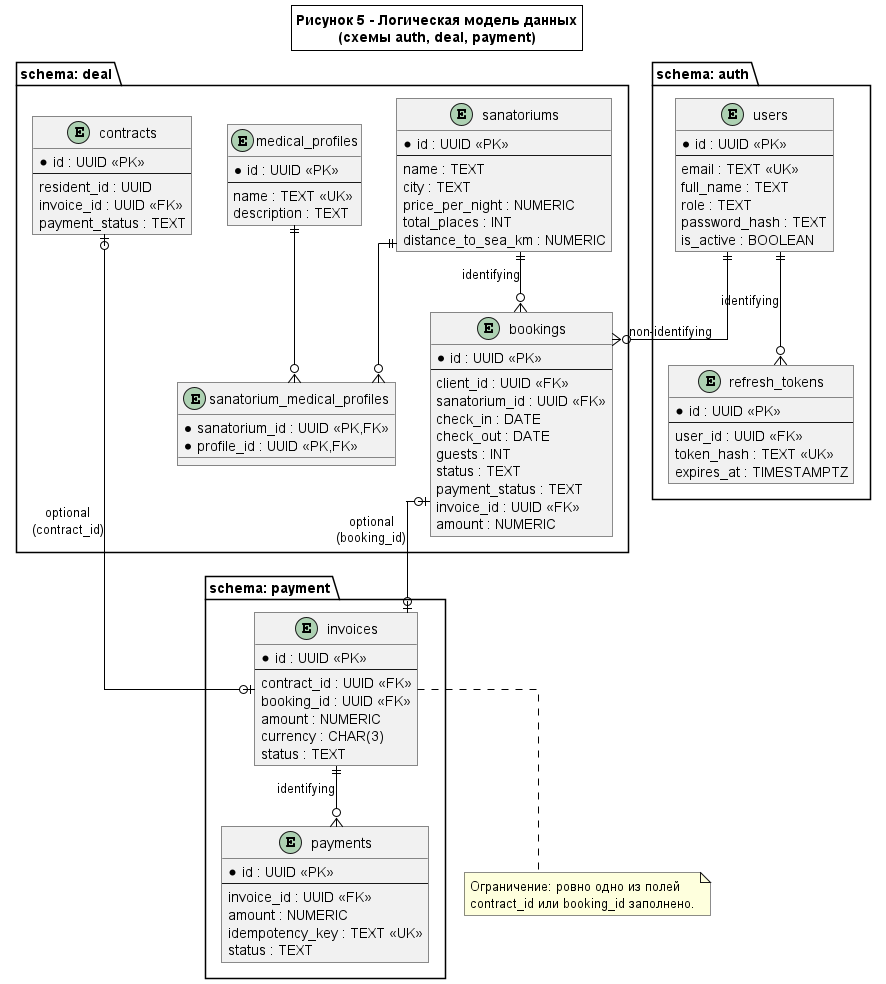

The diagram above was rendered by PlantUML. Its source (embedded in the PNG):
@startuml
!include _skin_bw.puml
top to bottom direction

title Рисунок 5 - Логическая модель данных\n(схемы auth, deal, payment)

package "schema: auth" {
  entity "users" as users {
    * id : UUID <<PK>>
    --
    email : TEXT <<UK>>
    full_name : TEXT
    role : TEXT
    password_hash : TEXT
    is_active : BOOLEAN
  }

  entity "refresh_tokens" as refresh {
    * id : UUID <<PK>>
    --
    user_id : UUID <<FK>>
    token_hash : TEXT <<UK>>
    expires_at : TIMESTAMPTZ
  }
}

package "schema: deal" {
  entity "medical_profiles" as profiles {
    * id : UUID <<PK>>
    --
    name : TEXT <<UK>>
    description : TEXT
  }

  entity "sanatoriums" as sanatoriums {
    * id : UUID <<PK>>
    --
    name : TEXT
    city : TEXT
    price_per_night : NUMERIC
    total_places : INT
    distance_to_sea_km : NUMERIC
  }

  entity "sanatorium_medical_profiles" as san_prof {
    * sanatorium_id : UUID <<PK,FK>>
    * profile_id : UUID <<PK,FK>>
  }

  entity "bookings" as bookings {
    * id : UUID <<PK>>
    --
    client_id : UUID <<FK>>
    sanatorium_id : UUID <<FK>>
    check_in : DATE
    check_out : DATE
    guests : INT
    status : TEXT
    payment_status : TEXT
    invoice_id : UUID <<FK>>
    amount : NUMERIC
  }

  entity "contracts" as contracts {
    * id : UUID <<PK>>
    --
    resident_id : UUID
    invoice_id : UUID <<FK>>
    payment_status : TEXT
  }
}

package "schema: payment" {
  entity "invoices" as invoices {
    * id : UUID <<PK>>
    --
    contract_id : UUID <<FK>>
    booking_id : UUID <<FK>>
    amount : NUMERIC
    currency : CHAR(3)
    status : TEXT
  }

  entity "payments" as payments {
    * id : UUID <<PK>>
    --
    invoice_id : UUID <<FK>>
    amount : NUMERIC
    idempotency_key : TEXT <<UK>>
    status : TEXT
  }
}

users ||--o{ refresh : identifying
users ||--o{ bookings : non-identifying
sanatoriums ||--o{ bookings : identifying
profiles ||--o{ san_prof
sanatoriums ||--o{ san_prof
bookings |o--o| invoices : optional\n(booking_id)
contracts |o--o| invoices : optional\n(contract_id)
invoices ||--o{ payments : identifying

note bottom of invoices
  Ограничение: ровно одно из полей
  contract_id или booking_id заполнено.
end note

@enduml